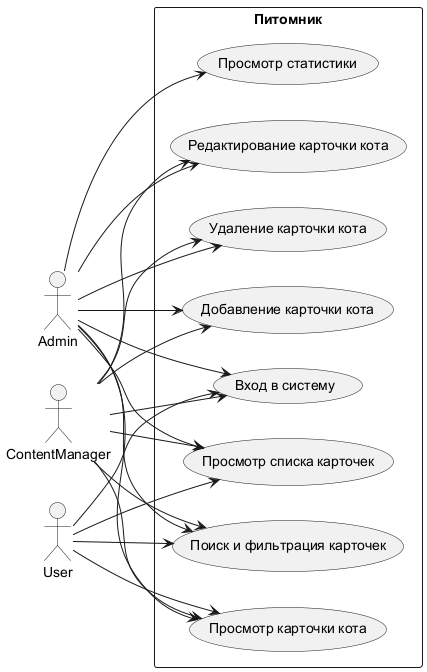

The diagram above was rendered by PlantUML. Its source (embedded in the PNG):
@startuml UseCaseDiagram
left to right direction
skinparam packageStyle rectangle

actor Admin
actor ContentManager
actor User

rectangle "Питомник" {
  usecase "Вход в систему" as UC1
  usecase "Просмотр списка карточек" as UC2
  usecase "Поиск и фильтрация карточек" as UC3
  usecase "Просмотр карточки кота" as UC4
  usecase "Добавление карточки кота" as UC5
  usecase "Редактирование карточки кота" as UC6
  usecase "Удаление карточки кота" as UC7
  usecase "Просмотр статистики" as UC8
}

Admin --> UC1
Admin --> UC2
Admin --> UC3
Admin --> UC4
Admin --> UC5
Admin --> UC6
Admin --> UC7
Admin --> UC8

ContentManager --> UC1
ContentManager --> UC2
ContentManager --> UC3
ContentManager --> UC4
ContentManager --> UC5
ContentManager --> UC6
ContentManager --> UC7

User --> UC1
User --> UC2
User --> UC3
User --> UC4
@enduml